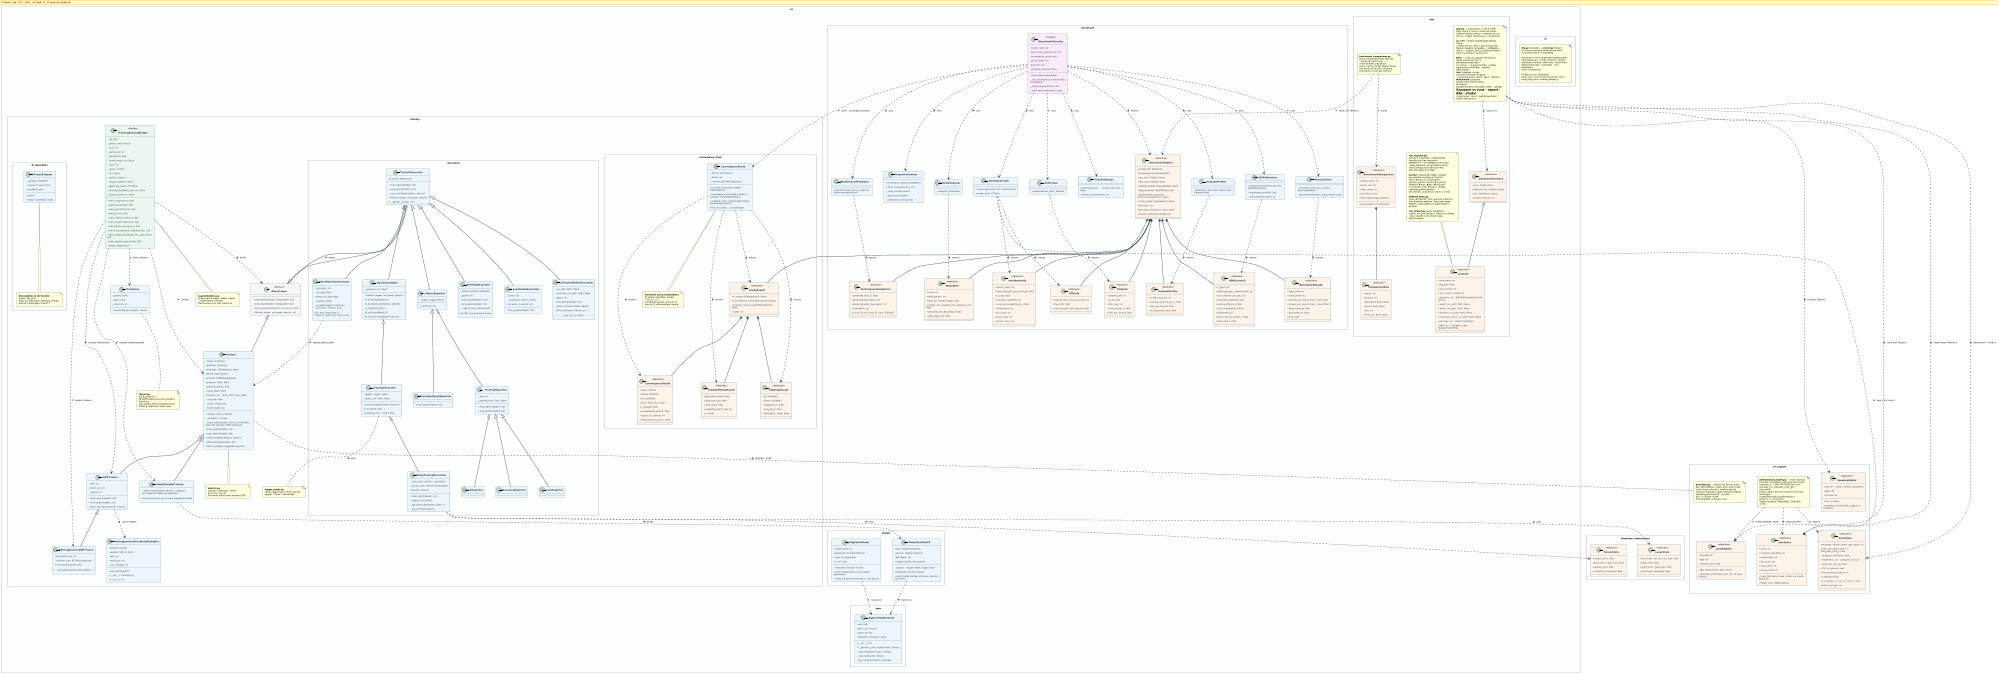

The diagram above was rendered by PlantUML. Its source (embedded in the PNG):
@startuml class_diagram
scale 2000 width
skinparam backgroundColor #FFFFFF
skinparam monochrome false
skinparam classAttributeIconSize 0
skinparam defaultFontName "DejaVu Sans"
skinparam defaultFontSize 9
skinparam classFontStyle bold
skinparam classFontSize 10
skinparam classHeaderBackgroundColor #1A5276
skinparam classBorderColor #2C3E50
skinparam classBackgroundColor #EBF5FB
skinparam arrowColor #2C3E50
skinparam arrowThickness 1.5
skinparam roundCorner 8
skinparam padding 4
skinparam nodesep 50
skinparam ranksep 55
skinparam wrapWidth 200
skinparam packageStyle rectangle
skinparam packageBorderColor #95A5A6
skinparam packageBackgroundColor #FDFEFE

' ════════════════════════════════════════════════════════════════
' PACKAGE: src.training
' ════════════════════════════════════════════════════════════════
package "src.training" #FDFEFE {

  abstract class BaseTrainer <<abstract>> {
    {abstract} + train_epoch(loader: DataLoader): dict
    {abstract} + eval_epoch(loader: DataLoader): dict
    {abstract} + save_checkpoint(epoch: int, metrics: dict)
    {abstract} + fit(train_loader, val_loader, epochs: int)
  }

  class Trainer {
    - model: nn.Module
    - optimizer: Optimizer
    - scheduler: LRScheduler | None
    - device: torch.device
    - criterion: BCEWithLogitsLoss
    - grad_clip: float | None
    - label_smoothing: float
    - mixup_alpha: float
    - precision: str  ' fp32 | tf32 | amp | bf16
    - _use_amp: bool
    - _scaler: GradScaler
    - _batch_hooks: list
    + register_batch_hook(fn)
    - _autocast(): context
    - _place_model(model, device): nn.Module  ' hook: por defecto model.to(device)
    + train_epoch(loader): dict
    + eval_epoch(loader): dict
    + save_checkpoint(epoch, metrics)
    + load_checkpoint(path): dict
    + fit(train_loader, val_loader, epochs)
  }

  class DDPTrainer {
    - rank: int
    - world_size: int
    - _epoch: int
    ' precision reenviada a Trainer
    + train_epoch(loader): dict
    + eval_epoch(loader): dict
    + save_checkpoint(epoch, metrics)
  }

  class HeterogeneousDDPTrainer {
    - local_batch_size: int
    - _criterion_sum: BCEWithLogitsLoss
    + train_epoch(loader): dict
    .. normaliza grad por batch global ..
  }

  class ModelParallelTrainer {
    ' modelo ya repartido entre GPUs (ModelParallelViT)
    - _place_model(model, device): nn.Module  ' no mueve el modelo (ya repartido)
    .. usa model.output_device para etiquetas/pérdida ..
  }

  class TrainingSessionBuilder <<Builder>> {
    - _cfg: dict
    - _device: torch.device
    - _rank: int
    - _world_size: int
    - _distributed: bool
    - _model_name: str | None
    - _trace: str
    - _layers: list[str]
    - _fn: list[str]
    - _metrics: list[str]
    - _inspect: set[str] | None
    - _batch_log_every: int | None
    - _hetero_local_batch_size: int | None
    - _output_mode: str | None
    + with_model(name): Self
    + with_trace(mode): Self
    + with_layers(*layers): Self
    + with_fn(*fns): Self
    + with_metrics(*metrics): Self
    + with_inspect(*features): Self
    + with_batch_log_every(n): Self
    + with_heterogeneous_ddp(local_bs): Self
    + with_model_parallel(devices, split_block): Self
    + with_output_mode(mode): Self
    + build(): BaseTrainer
  }

  class HeterogeneousDistributedSampler {
    - dataset: Dataset
    - weights: list[int | float]
    - rank: int
    - world_size: int
    - num_samples: int
    + set_epoch(epoch)
    + __iter__(): Iterator[int]
    + __len__(): int
  }

  note as aug_note
    **augmentations.py**
    mixup_batch(images, labels, alpha)
    → tuple[Tensor, Tensor]
    Mezcla pares con coef. Beta(α,α).
  end note

  class FocalLoss {
    - gamma: float
    - alpha: float
    - reduction: str
    + forward(logits, targets): Tensor
  }

  note as losses_note
    **losses.py**
    build_criterion → BCEWithLogitsLoss(+pos_weight) | FocalLoss
    pos_weight_from_metadata('auto')
    Palanca contra las clases raras.
  end note

  note as metrics_note
    **metrics.py**
    f1_score / precision / recall /
    accuracy / eta_str
    Funciones puras sobre tensores GPU.
  end note

  note as logger_note
    **logger_setup.py**
    setup_logger(name, level, log_file)
    Logger "trainer" compartido.
  end note

}

' ════════════════════════════════════════════════════════════════
' PACKAGE: src.training.convergence_study  (estudio empírico v4)
' ════════════════════════════════════════════════════════════════
package "src.training.convergence_study" #FDFEFE {

  class ConvergenceStudy {
    - _device: torch.device
    - _family: str
    - _criterion: BCEWithLogitsLoss
    + lr_range_test(model, loader): LRRangeResult
    + convergence_test(model, loader, lr, n_steps): ConvergenceResult
    + gradient_noise_scale(model, loader): GradientNoiseResult
    + run_full_study(...): StudyReport
  }

  class LRRangeResult <<dataclass>> {
    + lrs: list[float]
    + losses: list[float]
    + suggested_lr: float
    + min_loss_lr: float
    + diverged_lr: float | None
  }

  class ConvergenceResult <<dataclass>> {
    + steps: list[int]
    + losses: list[float]
    + f1s: list[float]
    + fit_a / fit_b / fit_c: float
    + r_squared: float
    + extrapolated_best_f1: float
    + epochs_to_plateau: int
    + measured_imgs_per_s: float
  }

  class GradientNoiseResult <<dataclass>> {
    + grad_norm_mean: float
    + grad_norm_std: float
    + noise_scale: float
    + suggested_batch_size: int
    + cv: float
  }

  class StudyReport <<dataclass>> {
    + lr_range: LRRangeResult | None
    + convergence: ConvergenceResult | None
    + gradient_noise: GradientNoiseResult | None
    + notes: str
  }

  note as fit_note
    **funciones puras (testeables)**
    fit_power_law(steps, losses)
    → (a, b, c, r²)
    extrapolate_power_law(a,b,c,t)
    loss_to_f1_estimate(loss, family)
  end note

}

' ════════════════════════════════════════════════════════════════
' PACKAGE: src.training.decorators
' ════════════════════════════════════════════════════════════════
package "src.training.decorators" #FDFEFE {

  class TrainerDecorator {
    # _trainer: BaseTrainer
    + train_epoch(loader): dict
    + eval_epoch(loader): dict
    + save_checkpoint(epoch, metrics)
    + fit(train_loader, val_loader, epochs)
    + __getattr__(name: str)
  }

  class EpochController {
    - _patience: int | None
    + fit(train_loader, val_loader, epochs)
    # _on_fit_start(epochs)
    # _on_epoch_start(epoch, epochs)
    # _on_epoch_end(...)
    # _on_fit_end(best_f1)
    # _on_early_stop(epoch, best_f1)
  }

  class TracingDecorator {
    - _logger: Logger | None
    - _epoch_csv: Path | None
    + save_checkpoint(epoch, metrics)
    # _on_epoch_end(...)
    - _emit(msg: str)  ' rank 0 only
  }

  class DeepTracingDecorator {
    - _layer_stats: dict[str, LayerStats]
    - _param_stats: dict[str, ParamStats]
    - features: set[str]
    + train_epoch(loader): dict
    - _register_all_hooks()
    - _log_layer_table(epoch, batch, n)
    - _log_anomalies(epoch)
  }

  class PlottingDecorator {
    - _history: dict[str, list[float]]
    - _epoch: int
    + train_epoch(loader): dict
    + eval_epoch(loader): dict
    + _record_train_result(result)
    .. sin PNG: acumula para la web ..
  }

  class LayerHooksDecorator {
    - _hooks: list
    - _activations: dict[str, float]
    - log_every_n_epochs: int
    + train_epoch(loader): dict
  }

  class ConfusionMatrixDecorator {
    - _csv_path: Path | None
    - _confusion_csv_path: Path | None
    - _epoch: int
    + eval_epoch(loader): dict
    - _write_csv(preds, labels, epoch)
    - _write_confusion_matrix_csv(...)
    .. solo CSV (sin PNG) ..
  }

  class BatchMonitorDecorator {
    - _log_every: int
    - _csv_path: Path
    + batch_csv_path: Path
    - _register_hook()
    - _on_batch(epoch, batch_idx,\n  n_batches, metrics: dict)
    .. CSV: loss, batch_loss, lr,\n  batch_f1, batch_acc, batch_prec ..
  }

  abstract class _MetricReporter {
    - _logger: Logger | None
    - _emit(msg: str)
  }

  abstract class _TrainValReporter {
    - _key: str
    - _cached_train: float | None
    + train_epoch(loader): dict
    + eval_epoch(loader): dict
  }

  class LossReporter
  class F1Reporter
  class AccuracyReporter
  class PrecisionRecallReporter {
    + eval_epoch(loader): dict
  }

}

' ════════════════════════════════════════════════════════════════
' PACKAGE: src.training.decorators — dataclasses internas
' ════════════════════════════════════════════════════════════════
package "decorators (dataclasses)" #FDFEFE {

  class LayerStats <<dataclass>> {
    + act_mean / act_std / act_max: float
    + dead_ratio: float
    + grad_norm / grad_max: float
    + vanishing / exploding: bool
  }

  class ParamStats <<dataclass>> {
    + weight_norm: float
    + grad_norm / grad_max: float
    + update_ratio: float
    + vanishing / exploding: bool
  }

}

' ════════════════════════════════════════════════════════════════
' PACKAGE: src.training.fn_decorators
' ════════════════════════════════════════════════════════════════
package "src.training.fn_decorators" #FDFEFE {

  class _PowerSampler {
    - _samples: list[float]
    - _thread: Thread | None
    + available: bool
    + start()
    + stop(): tuple[float, float]
  }

  note as fn_note
    **Decoradores @ de función**
    timed / log_call /
    retry_on_cuda_oom / measure_energy
    Rutean a getLogger("trainer").
  end note

  _PowerSampler .. fn_note

}

' ════════════════════════════════════════════════════════════════
' PACKAGE: src.models / src.data
' ════════════════════════════════════════════════════════════════
package "src.models" #FDFEFE {
  class BigEarthModel {
    ' alias retrocompat: BigEarthViT = BigEarthModel
    - model_name: str
    - backbone: VisionTransformer
    - head: nn.Sequential
    + is_vit: bool
    + forward(x: Tensor): Tensor
    + build_model(name, num_classes, pretrained)
    + build_llrd_optimizer(model, lr, wd, decay)
  }

  class ModelParallelViT {
    ' paralelismo de modelo (pipeline naive)
    - base: VisionTransformer
    - devices: list[torch.device]
    - split_block: int
    + output_device: torch.device
    - _place()  ' stage0→dev0, stage1→dev1
    + forward(x: Tensor): Tensor
    + build_model_parallel_vit(name, devices, split_block)
  }
}

' ════════════════════════════════════════════════════════════════
' PACKAGE: src (módulos de soporte — benchmark/web)
' ════════════════════════════════════════════════════════════════
package "src.support" as support #FDFEFE {

  class GpuSpecs <<dataclass>> {
    + name: str
    + compute_capability: str
    + architecture: str
    + sm_count: int
    + cuda_cores: int
    + tensor_cores: int
    + specs_for(name, major, minor, sm_count): GpuSpecs
    + detect_all(): list[GpuSpecs]
  }

  class SpeedupModel <<dataclass>> {
    + key: str  ' linear | amdahl | gustafson
    + label: str
    + formula: str
    + fn(n, s): float
    + speedup_curve(model, n_gpus, s): list[float]
  }

  class CloudOption <<dataclass>> {
    + provider: str
    + gpu: str
    + usd_per_hour: float
    + gpu_tflops(name): float | None
    + estimate_costs(total_hours_ref, ref_gpu): list[dict]
  }

  class Prediction <<dataclass>> {
    ' src.performance_model — predictor analítico
    + strategy / model_name / gpu_name: str
    + time_per_epoch_train_s / time_total_train_s: float
    + speedup / efficiency: float
    + bottleneck: str  ' compute | io | sync
    + vram_per_gpu_gb: float
    + fits_in_memory: bool
    + recommended_batch: int
    + calibrated: bool
    + t_compute_s / t_io_s / t_sync_s: float
    + batch_per_gpu: int
  }

  note as perfmodel_note
    **performance_model.py** — motor analítico
    (sin GPU, testeable). Estima sin benchmark:
    estimate_rc = MFU·TFLOPS/FLOPs_train
    estimate_rio / estimate_vram_gb / max_batch
    predict_epoch (fórmula maestra T(n,π) por
    estrategia: single/ddp/model_parallel/hetero)
    predict(...) → Prediction
    Tablas GpuSpec / ModelSpec. Calibrado <10%.
  end note

  note as precision_note
    **precision.py** — selector de Tensor cores
    ALL_PRECISIONS = fp32 | tf32 | amp | bf16
    uses_tensor_cores(p) / needs_scaler(p)
    autocast_dtype(p) / apply_backend_flags(p)
    available_precisions(cc, is_cuda)
    fp32 → núcleos CUDA;
    tf32/amp/bf16 → Tensor cores
  end note
}

package "src.data" #FDFEFE {
  class BigEarthNetDataset {
    - root: Path
    - patch_ids: list[str]
    - labels_list: list
    - transform: Compose | None
    + __len__(): int
    + __getitem__(idx): tuple[Tensor, Tensor]
    - _load_image(patch_dir): ndarray
    - _load_labels(idx): Tensor
    + get_transforms(split): Compose
  }
}

' ════════════════════════════════════════════════════════════════
' PACKAGE: src.benchmark (SRP package; scripts/benchmark.py is now a thin CLI)
' ════════════════════════════════════════════════════════════════
package "src.benchmark" #FDFEFE {

  class ModelInfo <<dataclass>> {
    + name: str
    + total_params: int
    + flops_per_image_mflops: float
    + weight_mb / gradient_mb / optimizer_mb: float
    + activation_mb_per_image: float
    + total_static_mb: float
  }

  class HardwareInfo <<dataclass>> {
    + device_name: str
    + total_vram_gb / free_vram_gb: float
    + is_cuda: bool
    + compute_capability: str
    + memory_bandwidth_gb_s: float
    + architecture: str
    + sm_count: int
    + cuda_cores: int
    + tensor_cores: int
  }

  class CPUInfo <<dataclass>> {
    + logical_cores / physical_cores: int
    + freq_mhz: float
    + ram_total_gb / ram_free_gb: float
  }

  class DiskInfo <<dataclass>> {
    + dataset_path: str
    + is_nfs: bool
    + disk_type: str
    + read_mb_per_s: float
    + files_per_second: float
  }

  class DatasetProfile <<dataclass>> {
    + n_files_total_est: int
    + sample_read_mb_per_s: float
    + files_per_second: float
    + io_bottleneck_ratio: float
  }

  class DDPScenario <<dataclass>> {
    + n_gpus: int
    + batch_per_gpu / global_batch: int
    + num_workers_per_gpu: int
    + estimated_speedup: float
    + scaling_efficiency: float
    + sync_overhead_pct: float
    + bottleneck: str
    + time_train_per_epoch_s: float
    + time_total_s: float
  }

  class PerformancePrediction <<dataclass>> {
    + predicted_best_f1: float
    + predicted_best_epoch: int
    + predicted_early_stop_epoch: int
    + confidence: str
    + curve_f1_val / curve_f1_train: list[float]
  }

  class BenchmarkResult <<dataclass>> {
    + batch_size: int
    + trace_mode: str
    + seconds_per_batch_train / _eval: float
    + images_per_second_train / _eval: float
    + peak_vram_gb: float
    + avg_power_w: float
    + oom: bool
  }

  class BenchmarkReport <<dataclass>> {
    + model_info: ModelInfo
    + hardware_info: HardwareInfo
    + cpu_info: CPUInfo | None
    + disk_info: DiskInfo | None
    + dataset_profile: DatasetProfile | None
    + ddp_scenarios: list[DDPScenario]
    + performance_prediction: PerformancePrediction | None
    + study_report: StudyReport | None
    + precision: str
    + precision_comparison: dict | None
    + results: list[BenchmarkResult]
  }

  class ModelAnalyzer {
    + analyze(): ModelInfo
  }
  class HardwareProbe {
    + probe_gpu(index: int): HardwareInfo
    + probe_cpu(): CPUInfo
  }
  class DiskProbe {
    + probe(dataset_path): DiskInfo
  }
  class DatasetProfiler {
    + profile(sec_per_batch, batch_size): DatasetProfile
  }
  class Benchmarker {
    + run(batch_size, trace_mode): BenchmarkResult
    - _benchmark(batches, trace_mode): tuple
  }
  class TimeEstimator {
    + estimate(result, ..., model_info): dict | None
    + format_time(seconds): str
  }
  class DDPOptimizer {
    + compute_scenarios(n_epochs): list[DDPScenario]
    + recommend_config(): dict
    - _infer_network_type(): str
  }
  class PerformancePredictor {
    + predict(model_name, n_epochs): PerformancePrediction
  }
  class ReportFormatter {
    + print(report: BenchmarkReport)
    + write_csv(report, env: str)
    - _study_section(report)
    - _ddp_section(report)
    - _prediction_section(pred)
  }
  class BenchmarkChecker <<Facade>> {
    - model_name: str
    - batch_sizes / epochs_list: list
    - convergence_study: bool
    - device_index: int
    - precision: str
    - compare_precision: bool
    + run(): BenchmarkReport
    - _run_convergence_study(model): StudyReport
    - _compare_precisions(): dict
    - _build_real_loader(batch_size)
  }

}

' ════════════════════════════════════════════════════════════════
' PACKAGE: src.web
' ════════════════════════════════════════════════════════════════
package "src.web" #FDFEFE {

  class RunInfo <<dataclass>> {
    + timestamp: str
    + log_path: Path
    + trace_mode: str
    + env / mode / model: str
    + precision: str  ' fp32/tf32/amp/bf16, leída del log
    + epoch_csv_path: Path | None
    + batch_csv_path: Path | None
    + perclass_csv_path: Path | None
    + confusion_matrix_csv_path: Path | None
    + sort_key: str  ' orden cronológico
    + label: str  ' compacto, tags [ddp]/[amp]/[deep]
  }

  class BenchmarkComparison <<dataclass>> {
    + model_name: str
    + batch_size: int
    + trace_mode: str
    + nfs_factor: float
    + rows: list[ComparisonRow]
    + to_dataframe(): DataFrame
  }

  class ComparisonRow <<dataclass>> {
    + metric: str
    + formula: str
    + estimated: float | None
    + actual: float | None
    + unit: str
    + error_pct: float | None
  }

  note as cmp_note
    **benchmark_comparison.py**
    build_comparison(meta, feas_df,
      actual_df, batch_size, ...)
    → BenchmarkComparison
    Usa n_train/n_val del bloque #sizes
    (no asume el full set). Compara
    estimación vs real por métrica.
  end note

  class DashboardContext <<dataclass>> {
    ' src.web.ui.context — estado compartido (ctx)
    + runs: list[RunInfo]
    + selected_run: RunInfo | None
    + run: DataFrame | None
    + refresh_interval: int
  }

  note as web_note
    **run_registry.py**
    discover_runs(root) → list[RunInfo]
    RunInfo.sort_key normaliza
    DDMMYYYY → YYYYMMDD (orden real).
    _read_precision: lee precision= de la
    línea Configuración del log (4 KB).
    Solo CSV paths (sin PNG).

    **parsers**: log_parser (deep: campos
    por nombre; energía \w*Trainer),
    batch_parser (v3: f1/acc/prec),
    perclass_parser, benchmark_parser
    (bloques #sizes, #gpu, #precision,
    #precision_cmp, #study_*, #ddp),
    confusion_matrix_parser,
    benchmark_comparison (estim. vs real)

    **dataset_stats.py**
    class_distribution_from_parquet (ndarray)
    find_example_patches / load_rgb_image
    helpers._class_gallery (1 patch/clase, 1 lectura)

    **run_import.py** (puro, testeable)
    import_run_archive(zip) / import_run_folder
    _dest_relpath (corta desde logs/, anti-traversal)
  end note

  note as web_arch_note
    **app.py** — orquestador (~220 ln, SRP)
    page config + tema + menú de iconos
    (streamlit-option-menu) + selector de run
    activo + toggle claro/oscuro → render(ctx)

    **ui/** (SRP): context (DashboardContext),
    charts (_show/_dl_csv/_metric_fig/_overlay_fig),
    helpers (loaders cacheados + utilidades),
    theme — register_plotly_template(mode) +
    inject_css(mode): claro/oscuro

    **tabs/** — cada uno expone render(ctx):
    home (Overview: KPIs + barras/tarta/treemap +
    run activo + carrusel de fotos + tabla) ·
    comparison (unificado) · dataset · data_models ·
    **run/** (paquete: curves · perclass=heatmap+support
    · confusions=top+matriz · batch · details) ·
    **benchmark/** (paquete: predict=formulario+tablas
    de fórmula tiempo/memoria+escalado+coste · validate
    =Compare vs runs · report · ddp · study)
    (5 secciones, máx. 1 nivel de pestañas; modo claro/oscuro)
  end note

}

' ════════════════════════════════════════════════════════════════
' PACKAGE: src.cli (CLI unificado tipo `tfg <comando>`)
' ════════════════════════════════════════════════════════════════
package "src.cli" #FDFEFE {
  note as cli_note
    **tfg.py** (lanzador) + **src/cli.py** (Typer)
    Un único punto de entrada en terminal:
    el terminal HACE, la web MIRA.

    Comandos: train (single/ddp/model-parallel/
    heterogeneous → script correcto) · predict
    (predictor analítico, tabla rich) · benchmark
    (benchmark real) · eval (test) · runs · dashboard ·
    menu (interactivo)

    Builders puros (testeados):
    build_train_cmd / build_benchmark_cmd /
    build_eval_cmd / resolve_dataset_n
  end note
}

' ════════════════════════════════════════════════════════════════
' RELACIONES DE HERENCIA
' ════════════════════════════════════════════════════════════════

BaseTrainer <|-- Trainer
Trainer <|-- DDPTrainer
DDPTrainer <|-- HeterogeneousDDPTrainer
Trainer <|-- ModelParallelTrainer
BaseTrainer <|-- TrainerDecorator

TrainerDecorator <|-- EpochController
TrainerDecorator <|-- PlottingDecorator
TrainerDecorator <|-- LayerHooksDecorator
TrainerDecorator <|-- ConfusionMatrixDecorator
TrainerDecorator <|-- BatchMonitorDecorator
TrainerDecorator <|-- _MetricReporter

EpochController <|-- TracingDecorator
TracingDecorator <|-- DeepTracingDecorator

_MetricReporter <|-- _TrainValReporter
_MetricReporter <|-- PrecisionRecallReporter
_TrainValReporter <|-- LossReporter
_TrainValReporter <|-- F1Reporter
_TrainValReporter <|-- AccuracyReporter

' ════════════════════════════════════════════════════════════════
' RELACIONES DE COMPOSICIÓN / DEPENDENCIA
' ════════════════════════════════════════════════════════════════

TrainerDecorator o-- BaseTrainer : wraps >

TrainingSessionBuilder ..> BaseTrainer : builds >
TrainingSessionBuilder ..> Trainer : creates >
TrainingSessionBuilder ..> DDPTrainer : creates (distributed) >
TrainingSessionBuilder ..> HeterogeneousDDPTrainer : creates (hetero) >
TrainingSessionBuilder ..> ModelParallelTrainer : creates (model-parallel) >
TrainingSessionBuilder ..> aug_note : uses >
TrainingSessionBuilder ..> FocalLoss : build_criterion >
FocalLoss .. losses_note

DDPTrainer ..> HeterogeneousDistributedSampler : usa en hetero >

DeepTracingDecorator ..> LayerStats : uses >
DeepTracingDecorator ..> ParamStats : uses >
BatchMonitorDecorator ..> Trainer : register_batch_hook >

ConvergenceStudy ..> LRRangeResult : returns >
ConvergenceStudy ..> ConvergenceResult : returns >
ConvergenceStudy ..> GradientNoiseResult : returns >
ConvergenceStudy ..> StudyReport : returns >
ConvergenceStudy .. fit_note
StudyReport *-- LRRangeResult
StudyReport *-- ConvergenceResult
StudyReport *-- GradientNoiseResult

BenchmarkChecker ..> ModelAnalyzer : uses >
BenchmarkChecker ..> HardwareProbe : uses >
BenchmarkChecker ..> DiskProbe : uses >
BenchmarkChecker ..> DatasetProfiler : uses >
BenchmarkChecker ..> Benchmarker : uses >
BenchmarkChecker ..> TimeEstimator : uses >
BenchmarkChecker ..> DDPOptimizer : uses >
BenchmarkChecker ..> PerformancePredictor : uses >
BenchmarkChecker ..> ReportFormatter : uses >
BenchmarkChecker ..> ConvergenceStudy : uses (--convergence-study) >

ModelAnalyzer ..> ModelInfo : returns >
HardwareProbe ..> HardwareInfo : returns >
HardwareProbe ..> GpuSpecs : specs_for (cores) >
HardwareProbe ..> CPUInfo : returns >
DiskProbe ..> DiskInfo : returns >
DatasetProfiler ..> DatasetProfile : returns >
Benchmarker ..> BenchmarkResult : returns >
DDPOptimizer ..> DDPScenario : returns >
PerformancePredictor ..> PerformancePrediction : returns >
BenchmarkChecker ..> BenchmarkReport : returns >

BenchmarkReport *-- ModelInfo
BenchmarkReport *-- HardwareInfo
BenchmarkReport *-- CPUInfo
BenchmarkReport *-- DiskInfo
BenchmarkReport *-- DatasetProfile
BenchmarkReport *-- DDPScenario
BenchmarkReport *-- PerformancePrediction
BenchmarkReport *-- BenchmarkResult
BenchmarkReport o-- StudyReport

BigEarthModel ..> BigEarthNetDataset : trained on >
ModelParallelViT ..> BigEarthNetDataset : trained on >
ModelParallelTrainer ..> ModelParallelViT : drives >

Trainer ..> metrics_note : uses >
Trainer ..> precision_note : autocast / scaler >
TracingDecorator ..> logger_note : uses >
web_note ..> RunInfo : creates >

' ── web modular (SRP): orquestador + ui/ + tabs/ ──
web_arch_note ..> DashboardContext : passes ctx >
DashboardContext o-- RunInfo
web_arch_note ..> SpeedupModel : overlays (Report) >
web_arch_note ..> CloudOption : cloud cost (Report) >
web_arch_note ..> GpuSpecs : shows cores (Monitor) >
web_arch_note ..> Prediction : Benchmark → Predict >
perfmodel_note ..> Prediction : returns >
perfmodel_note ..> GpuSpecs : specs por GPU >
perfmodel_note ..> CloudOption : coste (estimate_costs) >

BenchmarkComparison *-- ComparisonRow
cmp_note ..> BenchmarkComparison : builds >
cmp_note ..> BenchmarkReport : reads CSV (#sizes) >

' ════════════════════════════════════════════════════════════════
' ESTILOS POR TIPO
' ════════════════════════════════════════════════════════════════

skinparam class {
  HeaderBackgroundColor #1A5276
  BackgroundColor #EBF5FB
  BorderColor #2C3E50
  FontColor #FFFFFF
  AttributeFontColor #2C3E50
}

skinparam class<<abstract>> {
  HeaderBackgroundColor #1B2631
  BackgroundColor #F4F6F7
}

skinparam class<<dataclass>> {
  HeaderBackgroundColor #6E2F04
  BackgroundColor #FDF2E9
}

skinparam class<<Facade>> {
  HeaderBackgroundColor #512E5F
  BackgroundColor #F9EBF8
}

skinparam class<<Builder>> {
  HeaderBackgroundColor #145A32
  BackgroundColor #E9F7EF
}

@enduml